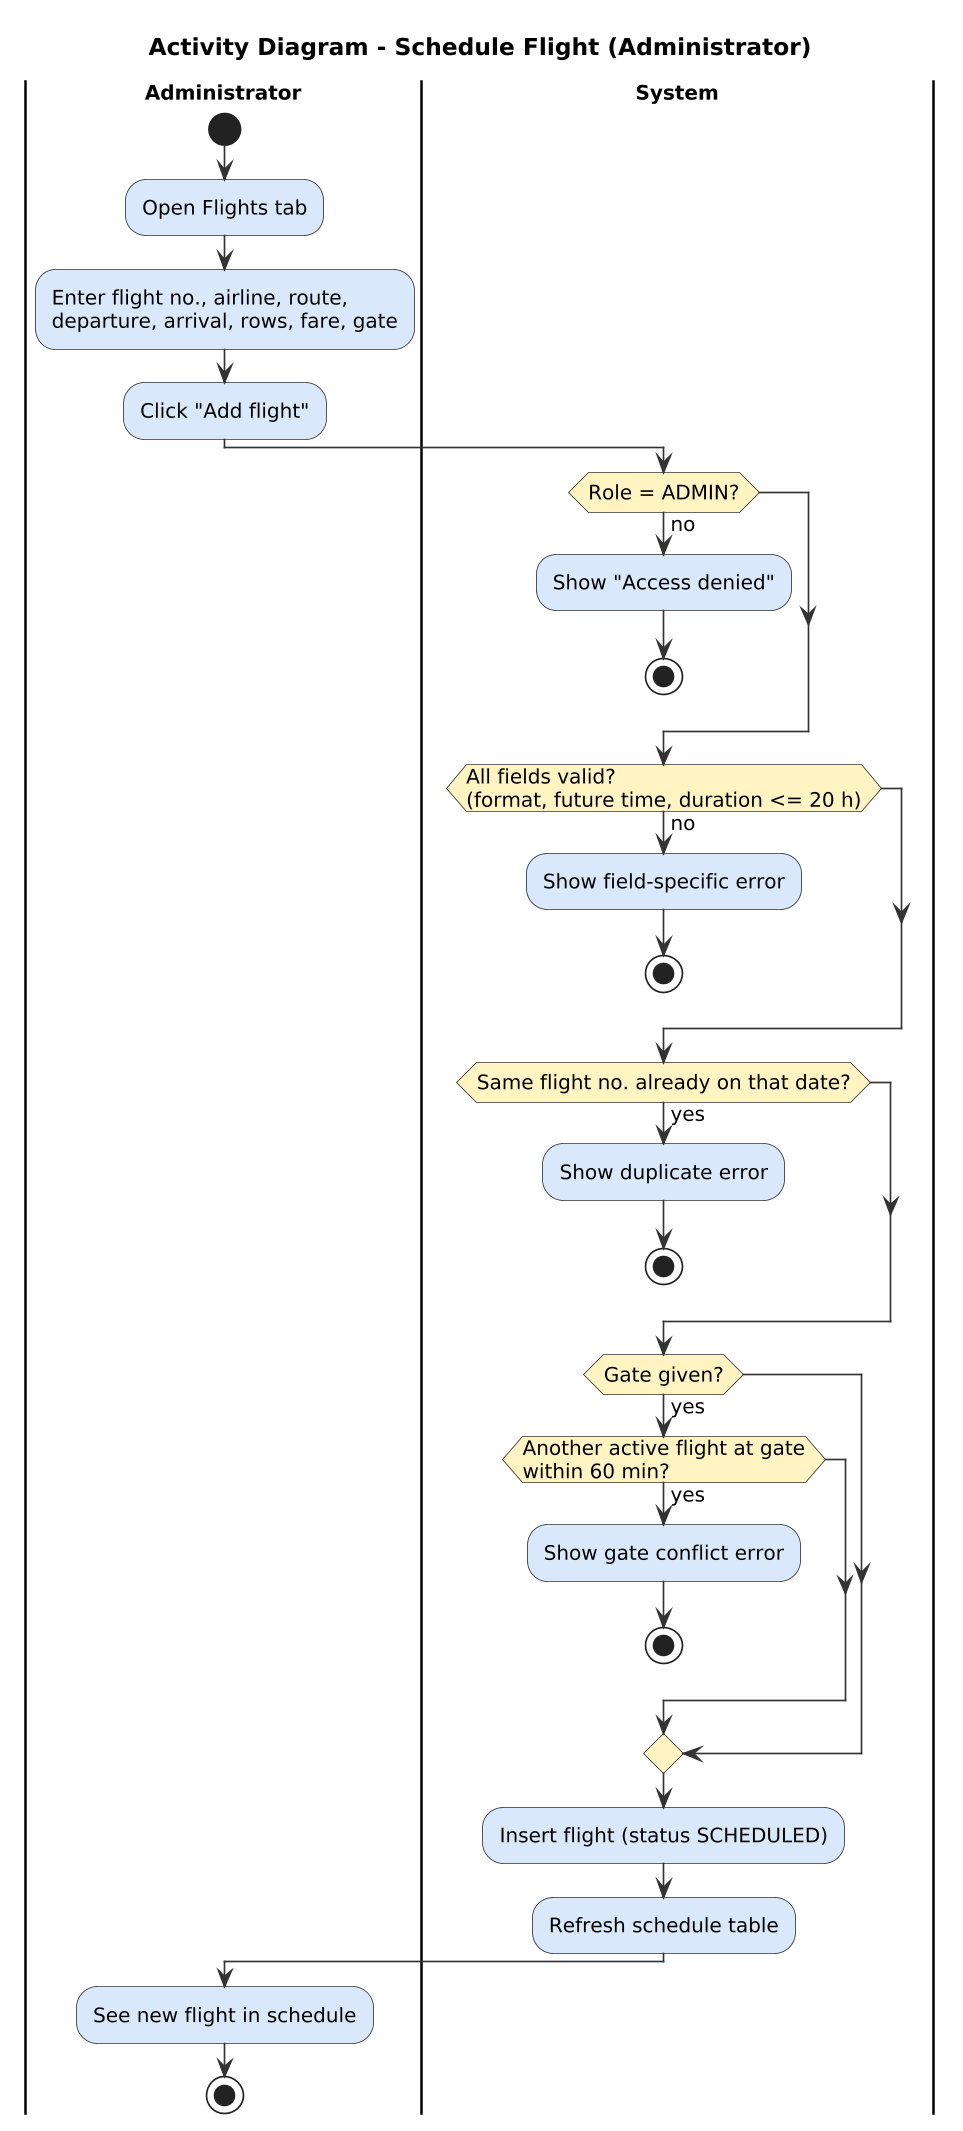

The diagram above was rendered by PlantUML. Its source (embedded in the PNG):
@startuml
!include _style.iuml
title Activity Diagram - Schedule Flight (Administrator)
|Administrator|
start
:Open Flights tab;
:Enter flight no., airline, route,\ndeparture, arrival, rows, fare, gate;
:Click "Add flight";
|System|
if (Role = ADMIN?) then (no)
  :Show "Access denied";
  stop
endif
if (All fields valid?\n(format, future time, duration <= 20 h)) then (no)
  :Show field-specific error;
  stop
endif
if (Same flight no. already on that date?) then (yes)
  :Show duplicate error;
  stop
endif
if (Gate given?) then (yes)
  if (Another active flight at gate\nwithin 60 min?) then (yes)
    :Show gate conflict error;
    stop
  endif
endif
:Insert flight (status SCHEDULED);
:Refresh schedule table;
|Administrator|
:See new flight in schedule;
stop
@enduml